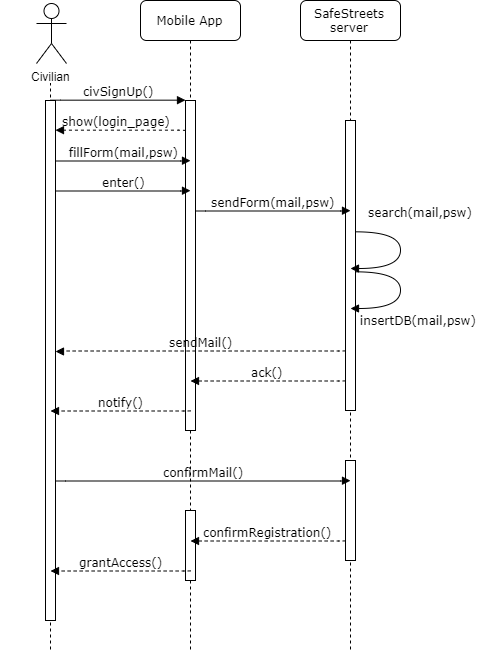

The diagram above was exported from draw.io. Its source (the exported page's mxGraphModel, read from the mxfile embedded in the PNG):
<mxGraphModel dx="1280" dy="742" grid="1" gridSize="10" guides="1" tooltips="1" connect="1" arrows="1" fold="1" page="1" pageScale="1" pageWidth="413" pageHeight="291" background="#ffffff" math="0" shadow="0">
  <root>
    <mxCell id="0" />
    <mxCell id="1" parent="0" />
    <mxCell id="X9G4rVP7DUUbiPYPo5ht-80" value="Mobile App" style="shape=umlLifeline;perimeter=lifelinePerimeter;whiteSpace=wrap;html=1;container=1;collapsible=0;recursiveResize=0;outlineConnect=0;rounded=1;shadow=0;comic=0;labelBackgroundColor=none;strokeColor=#000000;strokeWidth=1;fillColor=#FFFFFF;fontFamily=Verdana;fontSize=12;fontColor=#000000;align=center;" vertex="1" parent="1">
      <mxGeometry x="380" y="110" width="100" height="650" as="geometry" />
    </mxCell>
    <mxCell id="X9G4rVP7DUUbiPYPo5ht-81" value="" style="html=1;points=[];perimeter=orthogonalPerimeter;rounded=0;shadow=0;comic=0;labelBackgroundColor=none;strokeColor=#000000;strokeWidth=1;fillColor=#FFFFFF;fontFamily=Verdana;fontSize=12;fontColor=#000000;align=center;" vertex="1" parent="X9G4rVP7DUUbiPYPo5ht-80">
      <mxGeometry x="45" y="100" width="10" height="330" as="geometry" />
    </mxCell>
    <mxCell id="X9G4rVP7DUUbiPYPo5ht-82" value="" style="html=1;points=[];perimeter=orthogonalPerimeter;rounded=0;shadow=0;comic=0;labelBackgroundColor=none;strokeColor=#000000;strokeWidth=1;fillColor=#FFFFFF;fontFamily=Verdana;fontSize=12;fontColor=#000000;align=center;" vertex="1" parent="X9G4rVP7DUUbiPYPo5ht-80">
      <mxGeometry x="45" y="510" width="10" height="70" as="geometry" />
    </mxCell>
    <mxCell id="X9G4rVP7DUUbiPYPo5ht-83" value="SafeStreets server" style="shape=umlLifeline;perimeter=lifelinePerimeter;whiteSpace=wrap;html=1;container=1;collapsible=0;recursiveResize=0;outlineConnect=0;rounded=1;shadow=0;comic=0;labelBackgroundColor=none;strokeColor=#000000;strokeWidth=1;fillColor=#FFFFFF;fontFamily=Verdana;fontSize=12;fontColor=#000000;align=center;" vertex="1" parent="1">
      <mxGeometry x="540" y="110" width="100" height="650" as="geometry" />
    </mxCell>
    <mxCell id="X9G4rVP7DUUbiPYPo5ht-84" style="edgeStyle=orthogonalEdgeStyle;rounded=0;orthogonalLoop=1;jettySize=auto;html=1;dashed=1;startSize=0;endSize=6;" edge="1" parent="X9G4rVP7DUUbiPYPo5ht-83" source="X9G4rVP7DUUbiPYPo5ht-85" target="X9G4rVP7DUUbiPYPo5ht-83">
      <mxGeometry relative="1" as="geometry">
        <Array as="points">
          <mxPoint x="49" y="470" />
          <mxPoint x="49" y="470" />
        </Array>
      </mxGeometry>
    </mxCell>
    <mxCell id="X9G4rVP7DUUbiPYPo5ht-85" value="" style="html=1;points=[];perimeter=orthogonalPerimeter;rounded=0;shadow=0;comic=0;labelBackgroundColor=none;strokeColor=#000000;strokeWidth=1;fillColor=#FFFFFF;fontFamily=Verdana;fontSize=12;fontColor=#000000;align=center;" vertex="1" parent="X9G4rVP7DUUbiPYPo5ht-83">
      <mxGeometry x="45" y="120" width="10" height="290" as="geometry" />
    </mxCell>
    <mxCell id="X9G4rVP7DUUbiPYPo5ht-86" value="" style="html=1;points=[];perimeter=orthogonalPerimeter;rounded=0;shadow=0;comic=0;labelBackgroundColor=none;strokeColor=#000000;strokeWidth=1;fillColor=#FFFFFF;fontFamily=Verdana;fontSize=12;fontColor=#000000;align=center;" vertex="1" parent="X9G4rVP7DUUbiPYPo5ht-83">
      <mxGeometry x="45" y="460" width="10" height="100" as="geometry" />
    </mxCell>
    <mxCell id="X9G4rVP7DUUbiPYPo5ht-87" value="Visitor" style="shape=umlLifeline;perimeter=lifelinePerimeter;whiteSpace=wrap;html=1;container=1;collapsible=0;recursiveResize=0;outlineConnect=0;rounded=1;shadow=0;comic=0;labelBackgroundColor=none;strokeColor=#000000;strokeWidth=1;fillColor=#FFFFFF;fontFamily=Verdana;fontSize=12;fontColor=#000000;align=center;" vertex="1" parent="1">
      <mxGeometry x="240" y="110" width="100" height="650" as="geometry" />
    </mxCell>
    <mxCell id="X9G4rVP7DUUbiPYPo5ht-88" value="" style="html=1;points=[];perimeter=orthogonalPerimeter;rounded=0;shadow=0;comic=0;labelBackgroundColor=none;strokeColor=#000000;strokeWidth=1;fillColor=#FFFFFF;fontFamily=Verdana;fontSize=12;fontColor=#000000;align=center;" vertex="1" parent="X9G4rVP7DUUbiPYPo5ht-87">
      <mxGeometry x="45" y="100" width="10" height="520" as="geometry" />
    </mxCell>
    <mxCell id="X9G4rVP7DUUbiPYPo5ht-89" value="civSignUp()" style="html=1;verticalAlign=bottom;endArrow=block;entryX=0;entryY=0;labelBackgroundColor=none;fontFamily=Verdana;fontSize=12;edgeStyle=elbowEdgeStyle;elbow=vertical;" edge="1" parent="1" source="X9G4rVP7DUUbiPYPo5ht-88" target="X9G4rVP7DUUbiPYPo5ht-81">
      <mxGeometry relative="1" as="geometry">
        <mxPoint x="360" y="220" as="sourcePoint" />
      </mxGeometry>
    </mxCell>
    <mxCell id="X9G4rVP7DUUbiPYPo5ht-90" value="show(login_page)" style="html=1;verticalAlign=bottom;endArrow=block;labelBackgroundColor=none;fontFamily=Verdana;fontSize=12;edgeStyle=elbowEdgeStyle;elbow=vertical;dashed=1;entryX=1.033;entryY=0.058;entryDx=0;entryDy=0;entryPerimeter=0;" edge="1" parent="1" target="X9G4rVP7DUUbiPYPo5ht-88">
      <mxGeometry x="0.0765" relative="1" as="geometry">
        <mxPoint x="425" y="240.5" as="sourcePoint" />
        <mxPoint x="300" y="241" as="targetPoint" />
        <Array as="points" />
        <mxPoint as="offset" />
      </mxGeometry>
    </mxCell>
    <mxCell id="X9G4rVP7DUUbiPYPo5ht-91" value="fillForm(mail,psw)" style="html=1;verticalAlign=bottom;endArrow=block;entryX=0;entryY=0;labelBackgroundColor=none;fontFamily=Verdana;fontSize=12;edgeStyle=elbowEdgeStyle;elbow=vertical;" edge="1" parent="1">
      <mxGeometry relative="1" as="geometry">
        <mxPoint x="295" y="270.5" as="sourcePoint" />
        <mxPoint x="430" y="270.16666666666674" as="targetPoint" />
        <Array as="points">
          <mxPoint x="365" y="270.5" />
        </Array>
      </mxGeometry>
    </mxCell>
    <mxCell id="X9G4rVP7DUUbiPYPo5ht-92" value="enter()" style="html=1;verticalAlign=bottom;endArrow=block;entryX=0;entryY=0;labelBackgroundColor=none;fontFamily=Verdana;fontSize=12;edgeStyle=elbowEdgeStyle;elbow=vertical;" edge="1" parent="1">
      <mxGeometry relative="1" as="geometry">
        <mxPoint x="295" y="300.5" as="sourcePoint" />
        <mxPoint x="430" y="300.16666666666674" as="targetPoint" />
        <Array as="points">
          <mxPoint x="365" y="300.5" />
        </Array>
      </mxGeometry>
    </mxCell>
    <mxCell id="X9G4rVP7DUUbiPYPo5ht-93" value="sendForm(mail,psw)" style="html=1;verticalAlign=bottom;endArrow=block;entryX=0;entryY=0;labelBackgroundColor=none;fontFamily=Verdana;fontSize=12;edgeStyle=elbowEdgeStyle;elbow=vertical;endSize=6;startSize=0;" edge="1" parent="1">
      <mxGeometry relative="1" as="geometry">
        <mxPoint x="435" y="320" as="sourcePoint" />
        <mxPoint x="590" y="320.16666666666674" as="targetPoint" />
        <Array as="points">
          <mxPoint x="525" y="320.5" />
        </Array>
      </mxGeometry>
    </mxCell>
    <mxCell id="X9G4rVP7DUUbiPYPo5ht-94" value="search(mail,psw)" style="html=1;verticalAlign=bottom;endArrow=block;labelBackgroundColor=none;fontFamily=Verdana;fontSize=12;elbow=vertical;edgeStyle=orthogonalEdgeStyle;curved=1;entryX=1;entryY=0.286;entryPerimeter=0;exitX=1.038;exitY=0.345;exitPerimeter=0;" edge="1" parent="1">
      <mxGeometry x="-0.3208" y="22" relative="1" as="geometry">
        <mxPoint x="595" y="342" as="sourcePoint" />
        <mxPoint x="590" y="378.66666666666674" as="targetPoint" />
        <Array as="points">
          <mxPoint x="640" y="341" />
          <mxPoint x="640" y="379" />
        </Array>
        <mxPoint x="-2" y="-10" as="offset" />
      </mxGeometry>
    </mxCell>
    <mxCell id="X9G4rVP7DUUbiPYPo5ht-95" value="insertDB(mail,psw)" style="html=1;verticalAlign=bottom;endArrow=block;labelBackgroundColor=none;fontFamily=Verdana;fontSize=12;elbow=vertical;edgeStyle=orthogonalEdgeStyle;curved=1;entryX=1;entryY=0.286;entryPerimeter=0;exitX=1.038;exitY=0.345;exitPerimeter=0;" edge="1" parent="1">
      <mxGeometry x="0.2727" y="29" relative="1" as="geometry">
        <mxPoint x="595" y="382" as="sourcePoint" />
        <mxPoint x="590" y="418.66666666666674" as="targetPoint" />
        <Array as="points">
          <mxPoint x="640" y="381.5" />
          <mxPoint x="640" y="418.5" />
        </Array>
        <mxPoint x="20" y="-8" as="offset" />
      </mxGeometry>
    </mxCell>
    <mxCell id="X9G4rVP7DUUbiPYPo5ht-96" value="ack()" style="html=1;verticalAlign=bottom;endArrow=block;entryX=0;entryY=0;labelBackgroundColor=none;fontFamily=Verdana;fontSize=12;edgeStyle=elbowEdgeStyle;elbow=vertical;dashed=1;" edge="1" parent="1">
      <mxGeometry relative="1" as="geometry">
        <mxPoint x="585" y="490.16666666666697" as="sourcePoint" />
        <mxPoint x="430" y="490.5" as="targetPoint" />
        <Array as="points">
          <mxPoint x="360" y="490.5" />
        </Array>
      </mxGeometry>
    </mxCell>
    <mxCell id="X9G4rVP7DUUbiPYPo5ht-97" value="notify()" style="html=1;verticalAlign=bottom;endArrow=block;entryX=0;entryY=0;labelBackgroundColor=none;fontFamily=Verdana;fontSize=12;edgeStyle=elbowEdgeStyle;elbow=vertical;dashed=1;" edge="1" parent="1">
      <mxGeometry relative="1" as="geometry">
        <mxPoint x="430" y="520.166666666667" as="sourcePoint" />
        <mxPoint x="290" y="520.5" as="targetPoint" />
        <Array as="points">
          <mxPoint x="360" y="520.5" />
        </Array>
      </mxGeometry>
    </mxCell>
    <mxCell id="X9G4rVP7DUUbiPYPo5ht-98" value="sendMail()" style="html=1;verticalAlign=bottom;endArrow=block;labelBackgroundColor=none;fontFamily=Verdana;fontSize=12;edgeStyle=elbowEdgeStyle;elbow=vertical;dashed=1;" edge="1" parent="1">
      <mxGeometry relative="1" as="geometry">
        <mxPoint x="585" y="460.16666666666697" as="sourcePoint" />
        <mxPoint x="295" y="461" as="targetPoint" />
        <Array as="points">
          <mxPoint x="370" y="460.5" />
        </Array>
      </mxGeometry>
    </mxCell>
    <mxCell id="X9G4rVP7DUUbiPYPo5ht-99" value="confirmRegistration()" style="html=1;verticalAlign=bottom;endArrow=block;entryX=0;entryY=0;labelBackgroundColor=none;fontFamily=Verdana;fontSize=12;edgeStyle=elbowEdgeStyle;elbow=vertical;dashed=1;" edge="1" parent="1">
      <mxGeometry relative="1" as="geometry">
        <mxPoint x="585" y="650.166666666667" as="sourcePoint" />
        <mxPoint x="430" y="650.5" as="targetPoint" />
        <Array as="points">
          <mxPoint x="360" y="650.5" />
        </Array>
      </mxGeometry>
    </mxCell>
    <mxCell id="X9G4rVP7DUUbiPYPo5ht-100" value="confirmMail()" style="html=1;verticalAlign=bottom;endArrow=block;labelBackgroundColor=none;fontFamily=Verdana;fontSize=12;edgeStyle=elbowEdgeStyle;elbow=vertical;" edge="1" parent="1">
      <mxGeometry relative="1" as="geometry">
        <mxPoint x="295" y="591" as="sourcePoint" />
        <mxPoint x="590" y="590.166666666667" as="targetPoint" />
        <Array as="points">
          <mxPoint x="375" y="590.5" />
        </Array>
      </mxGeometry>
    </mxCell>
    <mxCell id="X9G4rVP7DUUbiPYPo5ht-101" value="grantAccess()" style="html=1;verticalAlign=bottom;endArrow=block;entryX=0;entryY=0;labelBackgroundColor=none;fontFamily=Verdana;fontSize=12;edgeStyle=elbowEdgeStyle;elbow=vertical;dashed=1;" edge="1" parent="1">
      <mxGeometry relative="1" as="geometry">
        <mxPoint x="430" y="680.166666666667" as="sourcePoint" />
        <mxPoint x="290" y="680.5" as="targetPoint" />
        <Array as="points">
          <mxPoint x="360" y="680.5" />
        </Array>
      </mxGeometry>
    </mxCell>
  </root>
</mxGraphModel>